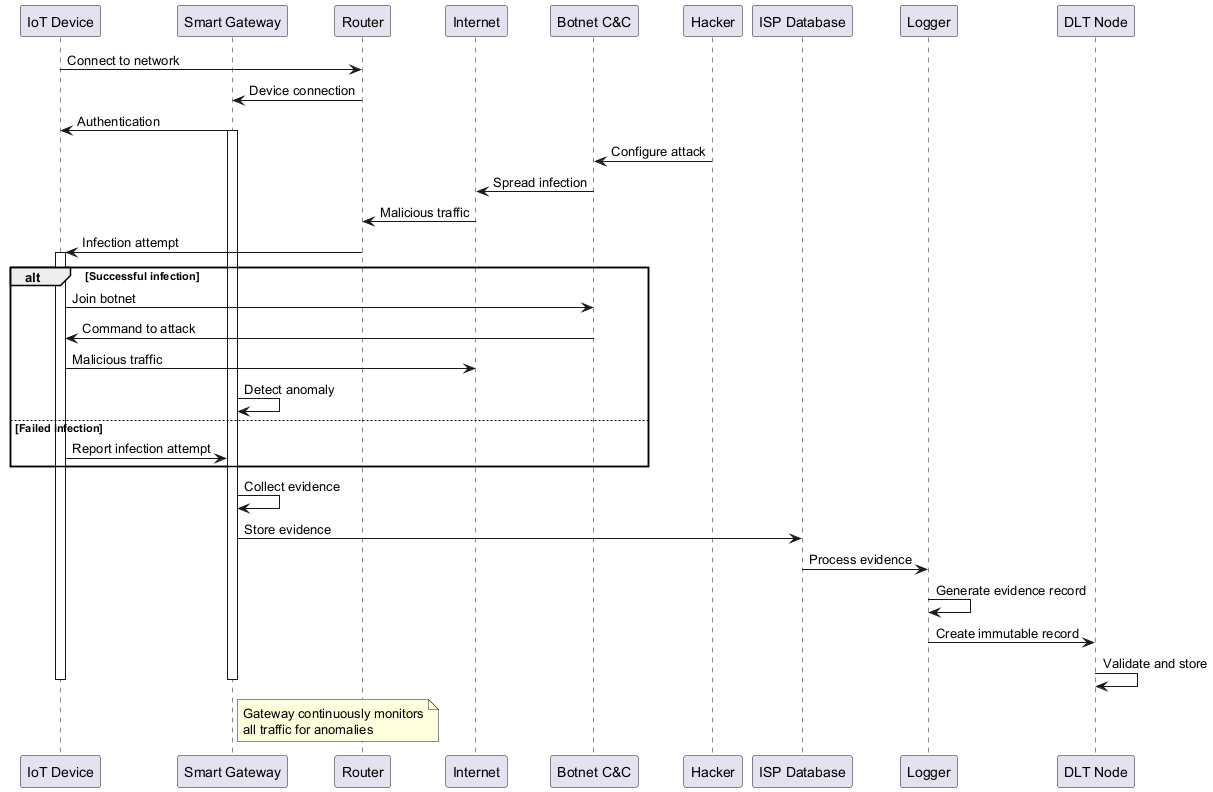

The diagram above was rendered by PlantUML. Its source (embedded in the PNG):
@startuml
participant "IoT Device" as iot
participant "Smart Gateway" as gateway
participant "Router" as router
participant "Internet" as net
participant "Botnet C&C" as botnet
participant "Hacker" as hacker
participant "ISP Database" as db
participant "Logger" as logger
participant "DLT Node" as dlt

iot -> router: Connect to network
router -> gateway: Device connection
gateway -> iot: Authentication
activate gateway

hacker -> botnet: Configure attack
botnet -> net: Spread infection
net -> router: Malicious traffic
router -> iot: Infection attempt
activate iot

alt Successful infection
  iot -> botnet: Join botnet
  botnet -> iot: Command to attack
  iot -> net: Malicious traffic
  gateway -> gateway: Detect anomaly
else Failed infection
  iot -> gateway: Report infection attempt
end

gateway -> gateway: Collect evidence
gateway -> db: Store evidence
db -> logger: Process evidence
logger -> logger: Generate evidence record
logger -> dlt: Create immutable record
dlt -> dlt: Validate and store

deactivate iot
deactivate gateway

note right of gateway
  Gateway continuously monitors
  all traffic for anomalies
end note
@enduml